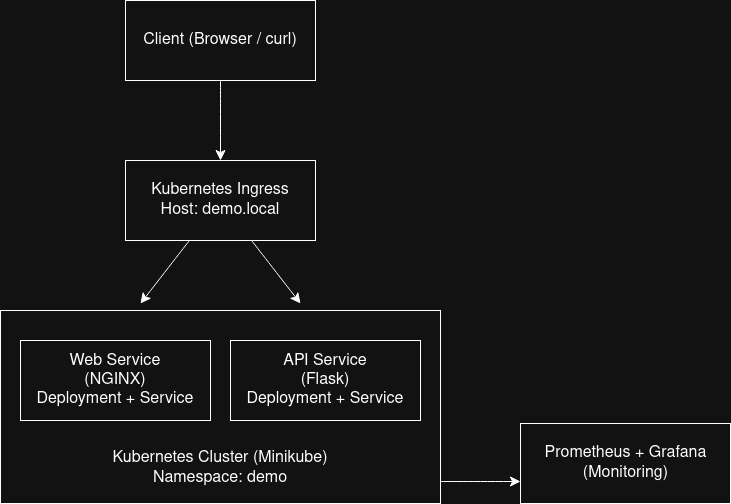

The diagram above was exported from draw.io. Its source (the exported page's mxGraphModel, read from the mxfile embedded in the PNG):
<mxGraphModel dx="1576" dy="1218" grid="1" gridSize="10" guides="1" tooltips="1" connect="1" arrows="1" fold="1" page="1" pageScale="1" pageWidth="1100" pageHeight="850" math="0" shadow="0">
  <root>
    <mxCell id="0" />
    <mxCell id="1" parent="0" />
    <mxCell id="LFhT41F9pW0RLh5gHtK2-6" edge="1" parent="1" source="LFhT41F9pW0RLh5gHtK2-1" style="edgeStyle=none;curved=1;rounded=0;orthogonalLoop=1;jettySize=auto;html=1;entryX=0.5;entryY=0;entryDx=0;entryDy=0;fontSize=12;startSize=8;endSize=8;" target="LFhT41F9pW0RLh5gHtK2-4">
      <mxGeometry relative="1" as="geometry" />
    </mxCell>
    <mxCell id="LFhT41F9pW0RLh5gHtK2-12" edge="1" parent="1" source="LFhT41F9pW0RLh5gHtK2-4" style="edgeStyle=none;curved=1;rounded=0;orthogonalLoop=1;jettySize=auto;html=1;fontSize=12;startSize=8;endSize=8;">
      <mxGeometry relative="1" as="geometry">
        <mxPoint x="440" y="460" as="targetPoint" />
      </mxGeometry>
    </mxCell>
    <mxCell id="LFhT41F9pW0RLh5gHtK2-13" edge="1" parent="1" source="LFhT41F9pW0RLh5gHtK2-4" style="edgeStyle=none;curved=1;rounded=0;orthogonalLoop=1;jettySize=auto;html=1;fontSize=12;startSize=8;endSize=8;">
      <mxGeometry relative="1" as="geometry">
        <mxPoint x="600" y="460" as="targetPoint" />
      </mxGeometry>
    </mxCell>
    <mxCell id="LFhT41F9pW0RLh5gHtK2-22" edge="1" parent="1" source="LFhT41F9pW0RLh5gHtK2-7" style="edgeStyle=none;curved=1;rounded=0;orthogonalLoop=1;jettySize=auto;html=1;fontSize=12;startSize=8;endSize=8;exitX=0.996;exitY=0.886;exitDx=0;exitDy=0;exitPerimeter=0;">
      <mxGeometry relative="1" as="geometry">
        <mxPoint x="820" y="638" as="targetPoint" />
      </mxGeometry>
    </mxCell>
    <mxCell id="LFhT41F9pW0RLh5gHtK2-7" parent="1" style="rounded=0;whiteSpace=wrap;html=1;" value="" vertex="1">
      <mxGeometry height="193" width="440" x="300" y="467" as="geometry" />
    </mxCell>
    <mxCell id="LFhT41F9pW0RLh5gHtK2-14" connectable="0" parent="1" style="group" value="" vertex="1">
      <mxGeometry height="80" width="190" x="320" y="497" as="geometry" />
    </mxCell>
    <mxCell id="LFhT41F9pW0RLh5gHtK2-8" parent="LFhT41F9pW0RLh5gHtK2-14" style="rounded=0;whiteSpace=wrap;html=1;" value="" vertex="1">
      <mxGeometry height="80" width="190" as="geometry" />
    </mxCell>
    <mxCell id="LFhT41F9pW0RLh5gHtK2-9" parent="LFhT41F9pW0RLh5gHtK2-14" style="text;strokeColor=none;fillColor=none;html=1;align=center;verticalAlign=middle;whiteSpace=wrap;rounded=0;fontSize=16;" value="&lt;div&gt;Web Service&lt;/div&gt;&lt;div&gt;(NGINX)&lt;/div&gt;&lt;div&gt;Deployment + Service&lt;/div&gt;" vertex="1">
      <mxGeometry height="30" width="160" x="15" y="25" as="geometry" />
    </mxCell>
    <mxCell id="LFhT41F9pW0RLh5gHtK2-15" connectable="0" parent="1" style="group" value="" vertex="1">
      <mxGeometry height="80" width="190" x="530" y="497" as="geometry" />
    </mxCell>
    <mxCell id="LFhT41F9pW0RLh5gHtK2-10" parent="LFhT41F9pW0RLh5gHtK2-15" style="rounded=0;whiteSpace=wrap;html=1;" value="" vertex="1">
      <mxGeometry height="80" width="190" as="geometry" />
    </mxCell>
    <mxCell id="LFhT41F9pW0RLh5gHtK2-11" parent="LFhT41F9pW0RLh5gHtK2-15" style="text;strokeColor=none;fillColor=none;html=1;align=center;verticalAlign=middle;whiteSpace=wrap;rounded=0;fontSize=16;" value="&lt;div&gt;API Service&lt;/div&gt;&lt;div&gt;(Flask)&lt;/div&gt;&lt;div&gt;Deployment + Service&lt;/div&gt;" vertex="1">
      <mxGeometry height="30" width="160" x="15" y="25" as="geometry" />
    </mxCell>
    <mxCell id="LFhT41F9pW0RLh5gHtK2-16" connectable="0" parent="1" style="group" value="" vertex="1">
      <mxGeometry height="80" width="190" x="425" y="317" as="geometry" />
    </mxCell>
    <mxCell id="LFhT41F9pW0RLh5gHtK2-4" parent="LFhT41F9pW0RLh5gHtK2-16" style="rounded=0;whiteSpace=wrap;html=1;" value="" vertex="1">
      <mxGeometry height="80" width="190" as="geometry" />
    </mxCell>
    <mxCell id="LFhT41F9pW0RLh5gHtK2-5" parent="LFhT41F9pW0RLh5gHtK2-16" style="text;strokeColor=none;fillColor=none;html=1;align=center;verticalAlign=middle;whiteSpace=wrap;rounded=0;fontSize=16;" value="&lt;div&gt;Kubernetes Ingress&lt;/div&gt;&lt;div&gt;Host: demo.local&lt;/div&gt;" vertex="1">
      <mxGeometry height="30" width="160" x="15" y="25" as="geometry" />
    </mxCell>
    <mxCell id="LFhT41F9pW0RLh5gHtK2-17" connectable="0" parent="1" style="group" value="" vertex="1">
      <mxGeometry height="80" width="190" x="425" y="157" as="geometry" />
    </mxCell>
    <mxCell id="LFhT41F9pW0RLh5gHtK2-1" parent="LFhT41F9pW0RLh5gHtK2-17" style="rounded=0;whiteSpace=wrap;html=1;" value="" vertex="1">
      <mxGeometry height="80" width="190" as="geometry" />
    </mxCell>
    <mxCell id="LFhT41F9pW0RLh5gHtK2-2" parent="LFhT41F9pW0RLh5gHtK2-17" style="text;strokeColor=none;fillColor=none;html=1;align=center;verticalAlign=middle;whiteSpace=wrap;rounded=0;fontSize=16;" value="Client (Browser / curl)" vertex="1">
      <mxGeometry height="30" width="160" x="15" y="25" as="geometry" />
    </mxCell>
    <mxCell id="LFhT41F9pW0RLh5gHtK2-18" parent="1" style="text;strokeColor=none;fillColor=none;html=1;align=center;verticalAlign=middle;whiteSpace=wrap;rounded=0;fontSize=16;" value="&lt;div&gt;Kubernetes Cluster (Minikube)&lt;/div&gt;&lt;div&gt;Namespace: demo&lt;/div&gt;" vertex="1">
      <mxGeometry height="30" width="230" x="405" y="610" as="geometry" />
    </mxCell>
    <mxCell id="LFhT41F9pW0RLh5gHtK2-21" connectable="0" parent="1" style="group" value="" vertex="1">
      <mxGeometry height="80" width="210" x="820" y="580" as="geometry" />
    </mxCell>
    <mxCell id="LFhT41F9pW0RLh5gHtK2-19" parent="LFhT41F9pW0RLh5gHtK2-21" style="rounded=0;whiteSpace=wrap;html=1;" value="" vertex="1">
      <mxGeometry height="80" width="210" as="geometry" />
    </mxCell>
    <mxCell id="LFhT41F9pW0RLh5gHtK2-20" parent="LFhT41F9pW0RLh5gHtK2-21" style="text;strokeColor=none;fillColor=none;html=1;align=center;verticalAlign=middle;whiteSpace=wrap;rounded=0;fontSize=16;" value="&lt;div&gt;Prometheus + Grafana&lt;/div&gt;&lt;div&gt;(Monitoring)&lt;/div&gt;" vertex="1">
      <mxGeometry height="30" width="165" x="22.5" y="25" as="geometry" />
    </mxCell>
  </root>
</mxGraphModel>